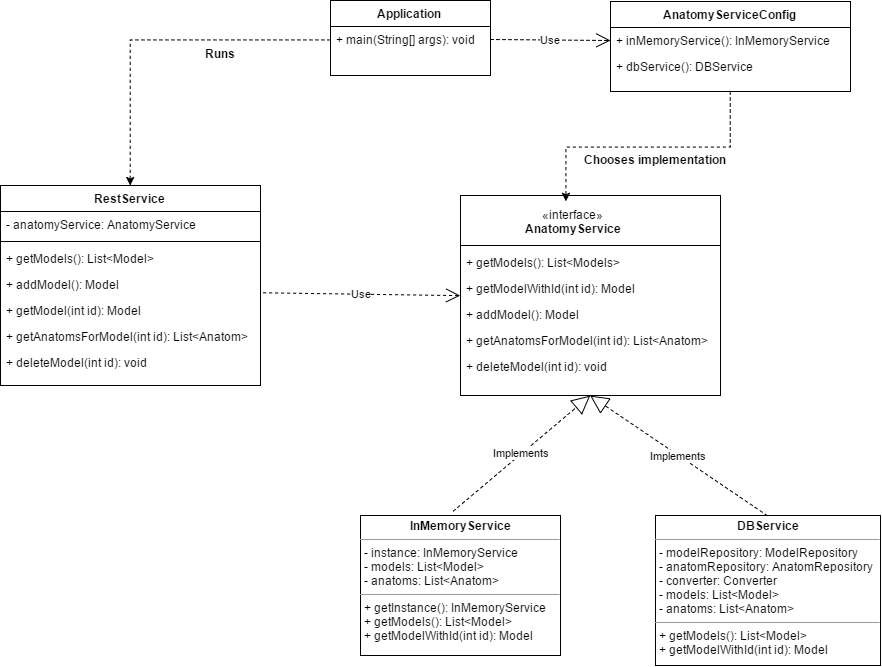

The diagram above was exported from draw.io. Its source (the exported page's mxGraphModel, read from the mxfile embedded in the PNG):
<mxGraphModel dx="2096" dy="667" grid="1" gridSize="10" guides="1" tooltips="1" connect="1" arrows="1" fold="1" page="1" pageScale="1" pageWidth="850" pageHeight="1100" math="0" shadow="0">
  <root>
    <mxCell id="0" style=";html=1;" />
    <mxCell id="1" style=";html=1;" parent="0" />
    <mxCell id="4fec776b8587017b-43" value="Application" style="swimlane;html=1;fontStyle=1;align=center;verticalAlign=top;childLayout=stackLayout;horizontal=1;startSize=26;horizontalStack=0;resizeParent=1;resizeLast=0;collapsible=1;marginBottom=0;swimlaneFillColor=#ffffff;" vertex="1" parent="1">
      <mxGeometry x="140" y="135" width="160" height="75" as="geometry" />
    </mxCell>
    <mxCell id="4fec776b8587017b-46" value="+ main(String[] args): void" style="text;html=1;strokeColor=none;fillColor=none;align=left;verticalAlign=top;spacingLeft=4;spacingRight=4;whiteSpace=wrap;overflow=hidden;rotatable=0;points=[[0,0.5],[1,0.5]];portConstraint=eastwest;" vertex="1" parent="4fec776b8587017b-43">
      <mxGeometry y="26" width="160" height="26" as="geometry" />
    </mxCell>
    <mxCell id="4fec776b8587017b-48" value="RestService" style="swimlane;html=1;fontStyle=1;align=center;verticalAlign=top;childLayout=stackLayout;horizontal=1;startSize=26;horizontalStack=0;resizeParent=1;resizeLast=0;collapsible=1;marginBottom=0;swimlaneFillColor=#ffffff;" vertex="1" parent="1">
      <mxGeometry x="-190" y="320" width="260" height="200" as="geometry" />
    </mxCell>
    <mxCell id="4fec776b8587017b-49" value="- anatomyService: AnatomyService" style="text;html=1;strokeColor=none;fillColor=none;align=left;verticalAlign=top;spacingLeft=4;spacingRight=4;whiteSpace=wrap;overflow=hidden;rotatable=0;points=[[0,0.5],[1,0.5]];portConstraint=eastwest;" vertex="1" parent="4fec776b8587017b-48">
      <mxGeometry y="26" width="260" height="26" as="geometry" />
    </mxCell>
    <mxCell id="4fec776b8587017b-50" value="" style="line;html=1;strokeWidth=1;fillColor=none;align=left;verticalAlign=middle;spacingTop=-1;spacingLeft=3;spacingRight=3;rotatable=0;labelPosition=right;points=[];portConstraint=eastwest;" vertex="1" parent="4fec776b8587017b-48">
      <mxGeometry y="52" width="260" height="8" as="geometry" />
    </mxCell>
    <mxCell id="4fec776b8587017b-51" value="+ getModels(): List&amp;lt;Model&amp;gt;" style="text;html=1;strokeColor=none;fillColor=none;align=left;verticalAlign=top;spacingLeft=4;spacingRight=4;whiteSpace=wrap;overflow=hidden;rotatable=0;points=[[0,0.5],[1,0.5]];portConstraint=eastwest;" vertex="1" parent="4fec776b8587017b-48">
      <mxGeometry y="60" width="260" height="26" as="geometry" />
    </mxCell>
    <mxCell id="4fec776b8587017b-90" value="+ addModel(): Model" style="text;html=1;strokeColor=none;fillColor=none;align=left;verticalAlign=top;spacingLeft=4;spacingRight=4;whiteSpace=wrap;overflow=hidden;rotatable=0;points=[[0,0.5],[1,0.5]];portConstraint=eastwest;" vertex="1" parent="4fec776b8587017b-48">
      <mxGeometry y="86" width="260" height="26" as="geometry" />
    </mxCell>
    <mxCell id="4fec776b8587017b-89" value="+ getModel(int id): Model" style="text;html=1;strokeColor=none;fillColor=none;align=left;verticalAlign=top;spacingLeft=4;spacingRight=4;whiteSpace=wrap;overflow=hidden;rotatable=0;points=[[0,0.5],[1,0.5]];portConstraint=eastwest;" vertex="1" parent="4fec776b8587017b-48">
      <mxGeometry y="112" width="260" height="26" as="geometry" />
    </mxCell>
    <mxCell id="4fec776b8587017b-88" value="+ getAnatomsForModel(int id): List&amp;lt;Anatom&amp;gt;" style="text;html=1;strokeColor=none;fillColor=none;align=left;verticalAlign=top;spacingLeft=4;spacingRight=4;whiteSpace=wrap;overflow=hidden;rotatable=0;points=[[0,0.5],[1,0.5]];portConstraint=eastwest;" vertex="1" parent="4fec776b8587017b-48">
      <mxGeometry y="138" width="260" height="26" as="geometry" />
    </mxCell>
    <mxCell id="4fec776b8587017b-91" value="+ deleteModel(int id): void" style="text;html=1;strokeColor=none;fillColor=none;align=left;verticalAlign=top;spacingLeft=4;spacingRight=4;whiteSpace=wrap;overflow=hidden;rotatable=0;points=[[0,0.5],[1,0.5]];portConstraint=eastwest;" vertex="1" parent="4fec776b8587017b-48">
      <mxGeometry y="164" width="260" height="26" as="geometry" />
    </mxCell>
    <mxCell id="4fec776b8587017b-52" value="" style="html=1;" vertex="1" parent="1">
      <mxGeometry x="270" y="330" width="260" height="200" as="geometry" />
    </mxCell>
    <mxCell id="4fec776b8587017b-53" value="Use" style="endArrow=open;endSize=12;dashed=1;html=1;entryX=0;entryY=0.5;exitX=1.008;exitY=-0.154;exitPerimeter=0;" edge="1" parent="1" source="4fec776b8587017b-89" target="4fec776b8587017b-52">
      <mxGeometry width="160" relative="1" as="geometry">
        <mxPoint x="60" y="360" as="sourcePoint" />
        <mxPoint x="220" y="360" as="targetPoint" />
      </mxGeometry>
    </mxCell>
    <mxCell id="4fec776b8587017b-58" value="AnatomyServiceConfig" style="swimlane;html=1;fontStyle=1;align=center;verticalAlign=top;childLayout=stackLayout;horizontal=1;startSize=26;horizontalStack=0;resizeParent=1;resizeLast=0;collapsible=1;marginBottom=0;swimlaneFillColor=#ffffff;" vertex="1" parent="1">
      <mxGeometry x="420" y="136" width="240" height="90" as="geometry" />
    </mxCell>
    <mxCell id="4fec776b8587017b-61" value="+ inMemoryService(): InMemoryService" style="text;html=1;strokeColor=none;fillColor=none;align=left;verticalAlign=top;spacingLeft=4;spacingRight=4;whiteSpace=wrap;overflow=hidden;rotatable=0;points=[[0,0.5],[1,0.5]];portConstraint=eastwest;" vertex="1" parent="4fec776b8587017b-58">
      <mxGeometry y="26" width="240" height="26" as="geometry" />
    </mxCell>
    <mxCell id="4fec776b8587017b-82" value="+ dbService(): DBService" style="text;html=1;strokeColor=none;fillColor=none;align=left;verticalAlign=top;spacingLeft=4;spacingRight=4;whiteSpace=wrap;overflow=hidden;rotatable=0;points=[[0,0.5],[1,0.5]];portConstraint=eastwest;" vertex="1" parent="4fec776b8587017b-58">
      <mxGeometry y="52" width="240" height="26" as="geometry" />
    </mxCell>
    <mxCell id="4fec776b8587017b-62" value="Use" style="endArrow=open;endSize=12;dashed=1;html=1;entryX=0;entryY=0.5;exitX=1;exitY=0.5;" edge="1" parent="1">
      <mxGeometry width="160" relative="1" as="geometry">
        <mxPoint x="300" y="174" as="sourcePoint" />
        <mxPoint x="420" y="175" as="targetPoint" />
      </mxGeometry>
    </mxCell>
    <mxCell id="4fec776b8587017b-65" value="&lt;p style=&quot;margin: 0px ; margin-top: 4px ; text-align: center&quot;&gt;&lt;b&gt;InMemoryService&lt;/b&gt;&lt;/p&gt;&lt;hr size=&quot;1&quot;&gt;&lt;p style=&quot;margin: 0px ; margin-left: 4px&quot;&gt;- instance: InMemoryService&lt;/p&gt;&lt;p style=&quot;margin: 0px ; margin-left: 4px&quot;&gt;- models: List&amp;lt;Model&amp;gt;&lt;/p&gt;&lt;p style=&quot;margin: 0px ; margin-left: 4px&quot;&gt;- anatoms: List&amp;lt;Anatom&amp;gt;&lt;/p&gt;&lt;hr size=&quot;1&quot;&gt;&lt;p style=&quot;margin: 0px ; margin-left: 4px&quot;&gt;+ getInstance(): InMemoryService&lt;/p&gt;&lt;p style=&quot;margin: 0px ; margin-left: 4px&quot;&gt;+ getModels(): List&amp;lt;Model&amp;gt;&lt;/p&gt;&lt;p style=&quot;margin: 0px ; margin-left: 4px&quot;&gt;+ getModelWithId(int id): Model&lt;/p&gt;" style="verticalAlign=top;align=left;overflow=fill;fontSize=12;fontFamily=Helvetica;html=1;" vertex="1" parent="1">
      <mxGeometry x="170" y="650" width="200" height="140" as="geometry" />
    </mxCell>
    <mxCell id="4fec776b8587017b-66" value="&lt;p style=&quot;margin: 0px ; margin-top: 4px ; text-align: center&quot;&gt;&lt;b&gt;DBService&lt;/b&gt;&lt;/p&gt;&lt;hr size=&quot;1&quot;&gt;&lt;p style=&quot;margin: 0px ; margin-left: 4px&quot;&gt;- modelRepository: ModelRepository&lt;/p&gt;&lt;p style=&quot;margin: 0px ; margin-left: 4px&quot;&gt;- anatomRepository: AnatomRepository&lt;/p&gt;&lt;p style=&quot;margin: 0px ; margin-left: 4px&quot;&gt;- converter: Converter&lt;/p&gt;&lt;p style=&quot;margin: 0px ; margin-left: 4px&quot;&gt;- models: List&amp;lt;Model&amp;gt;&lt;/p&gt;&lt;p style=&quot;margin: 0px ; margin-left: 4px&quot;&gt;- anatoms: List&amp;lt;Anatom&amp;gt;&lt;/p&gt;&lt;hr size=&quot;1&quot;&gt;&lt;p style=&quot;margin: 0px ; margin-left: 4px&quot;&gt;+ getModels(): List&amp;lt;Model&amp;gt;&lt;/p&gt;&lt;p style=&quot;margin: 0px ; margin-left: 4px&quot;&gt;+ getModelWithId(int id): Model&lt;/p&gt;" style="verticalAlign=top;align=left;overflow=fill;fontSize=12;fontFamily=Helvetica;html=1;" vertex="1" parent="1">
      <mxGeometry x="465" y="650" width="225" height="150" as="geometry" />
    </mxCell>
    <mxCell id="4fec776b8587017b-71" value="Implements" style="endArrow=block;endSize=16;endFill=0;html=1;dashed=1;entryX=0.5;entryY=1;exitX=0.463;exitY=-0.033;exitPerimeter=0;" edge="1" parent="1" source="4fec776b8587017b-65" target="4fec776b8587017b-52">
      <mxGeometry width="160" relative="1" as="geometry">
        <mxPoint x="210" y="430" as="sourcePoint" />
        <mxPoint x="370" y="430" as="targetPoint" />
      </mxGeometry>
    </mxCell>
    <mxCell id="4fec776b8587017b-72" value="Implements" style="endArrow=block;endSize=16;endFill=0;html=1;dashed=1;exitX=0.5;exitY=0;entryX=0.5;entryY=1;" edge="1" parent="1" source="4fec776b8587017b-66" target="4fec776b8587017b-52">
      <mxGeometry width="160" relative="1" as="geometry">
        <mxPoint x="224" y="487" as="sourcePoint" />
        <mxPoint x="320" y="390" as="targetPoint" />
      </mxGeometry>
    </mxCell>
    <mxCell id="4fec776b8587017b-74" value="" style="line;html=1;strokeWidth=1;fillColor=none;align=left;verticalAlign=middle;spacingTop=-1;spacingLeft=3;spacingRight=3;rotatable=0;labelPosition=right;points=[];portConstraint=eastwest;" vertex="1" parent="1">
      <mxGeometry x="270" y="376" width="260" height="8" as="geometry" />
    </mxCell>
    <mxCell id="4fec776b8587017b-75" value="&lt;div style=&quot;text-align: center&quot;&gt;&lt;div&gt;&lt;span&gt;&amp;nbsp;«interface»&lt;/span&gt;&lt;/div&gt;&lt;b&gt;&lt;b&gt;&amp;nbsp;AnatomyService&lt;/b&gt;&lt;/b&gt;&lt;/div&gt;" style="text;html=1;" vertex="1" parent="1">
      <mxGeometry x="330" y="336" width="90" height="40" as="geometry" />
    </mxCell>
    <mxCell id="4fec776b8587017b-76" value="&lt;div style=&quot;text-align: left&quot;&gt;&lt;span&gt;+ getModels(): List&amp;lt;Models&amp;gt;&lt;/span&gt;&lt;/div&gt;" style="text;html=1;strokeColor=none;fillColor=none;align=left;verticalAlign=top;spacingLeft=4;spacingRight=4;whiteSpace=wrap;overflow=hidden;rotatable=0;points=[[0,0.5],[1,0.5]];portConstraint=eastwest;" vertex="1" parent="1">
      <mxGeometry x="270" y="384" width="220" height="26" as="geometry" />
    </mxCell>
    <mxCell id="4fec776b8587017b-84" style="edgeStyle=orthogonalEdgeStyle;rounded=0;html=1;exitX=0;exitY=0.5;dashed=1;jettySize=auto;orthogonalLoop=1;" edge="1" parent="1" source="4fec776b8587017b-46" target="4fec776b8587017b-48">
      <mxGeometry relative="1" as="geometry" />
    </mxCell>
    <mxCell id="4fec776b8587017b-85" style="edgeStyle=orthogonalEdgeStyle;rounded=0;html=1;exitX=0.5;exitY=1;entryX=0.5;entryY=0;dashed=1;jettySize=auto;orthogonalLoop=1;" edge="1" parent="1" source="4fec776b8587017b-58" target="4fec776b8587017b-75">
      <mxGeometry relative="1" as="geometry" />
    </mxCell>
    <mxCell id="4fec776b8587017b-86" value="Runs" style="text;html=1;align=center;fontStyle=1;verticalAlign=middle;spacingLeft=3;spacingRight=3;strokeColor=none;rotatable=0;points=[[0,0.5],[1,0.5]];portConstraint=eastwest;" vertex="1" parent="1">
      <mxGeometry x="-10" y="175" width="80" height="26" as="geometry" />
    </mxCell>
    <mxCell id="4fec776b8587017b-87" value="Chooses implementation" style="text;html=1;align=center;fontStyle=1;verticalAlign=middle;spacingLeft=3;spacingRight=3;strokeColor=none;rotatable=0;points=[[0,0.5],[1,0.5]];portConstraint=eastwest;" vertex="1" parent="1">
      <mxGeometry x="390" y="281" width="150" height="26" as="geometry" />
    </mxCell>
    <mxCell id="4fec776b8587017b-92" value="+ getModelWithId(int id): Model" style="text;html=1;strokeColor=none;fillColor=none;align=left;verticalAlign=top;spacingLeft=4;spacingRight=4;whiteSpace=wrap;overflow=hidden;rotatable=0;points=[[0,0.5],[1,0.5]];portConstraint=eastwest;" vertex="1" parent="1">
      <mxGeometry x="270" y="410" width="220" height="26" as="geometry" />
    </mxCell>
    <mxCell id="4fec776b8587017b-93" value="+ addModel(): Model" style="text;html=1;strokeColor=none;fillColor=none;align=left;verticalAlign=top;spacingLeft=4;spacingRight=4;whiteSpace=wrap;overflow=hidden;rotatable=0;points=[[0,0.5],[1,0.5]];portConstraint=eastwest;" vertex="1" parent="1">
      <mxGeometry x="270" y="436" width="220" height="26" as="geometry" />
    </mxCell>
    <mxCell id="4fec776b8587017b-94" value="+ getAnatomsForModel(int id): List&amp;lt;Anatom&amp;gt;" style="text;html=1;strokeColor=none;fillColor=none;align=left;verticalAlign=top;spacingLeft=4;spacingRight=4;whiteSpace=wrap;overflow=hidden;rotatable=0;points=[[0,0.5],[1,0.5]];portConstraint=eastwest;" vertex="1" parent="1">
      <mxGeometry x="270" y="462" width="260" height="26" as="geometry" />
    </mxCell>
    <mxCell id="4fec776b8587017b-95" value="+ deleteModel(int id): void" style="text;html=1;strokeColor=none;fillColor=none;align=left;verticalAlign=top;spacingLeft=4;spacingRight=4;whiteSpace=wrap;overflow=hidden;rotatable=0;points=[[0,0.5],[1,0.5]];portConstraint=eastwest;" vertex="1" parent="1">
      <mxGeometry x="270" y="488" width="260" height="26" as="geometry" />
    </mxCell>
  </root>
</mxGraphModel>